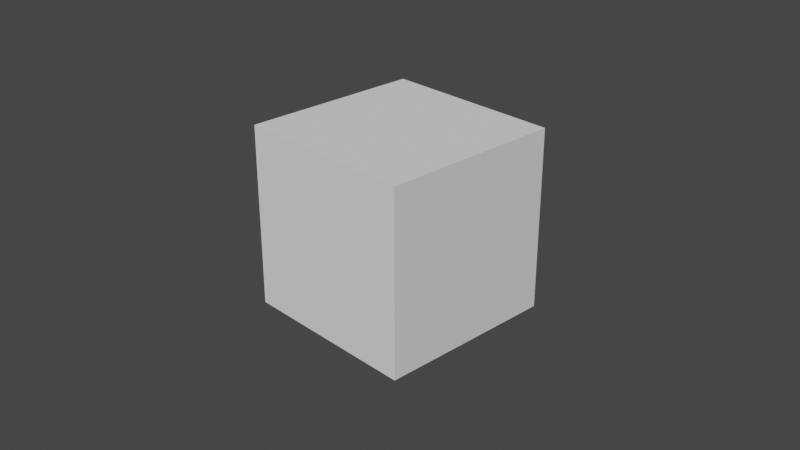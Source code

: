 # Source: node_groups.blend  (saved by Blender 3.1.5; exported with 4.5.12 LTS)
import bpy
from mathutils import Matrix  # noqa: F401  (used for matrix-valued properties, if any)

bpy.ops.wm.read_factory_settings(use_empty=True)
scene = bpy.context.scene
scene.name = 'Scene'

# ---- collections
col_collection = bpy.data.collections.new('Collection'); scene.collection.children.link(col_collection)

# ---- materials (node trees are filled in below, after node groups)
mat_material = bpy.data.materials.new('Material')
mat_material.alpha_threshold = 0.0
mat_material.line_color = (0.0, 0.0, 0.0, 1.0)

# ---- node groups
ng_geonodeattribviewer = bpy.data.node_groups.new('.GeoNodeAttribViewer', 'GeometryNodeTree')
_s = ng_geonodeattribviewer.interface.new_socket(name='Geometry', in_out='OUTPUT', socket_type='NodeSocketGeometry')
_s = ng_geonodeattribviewer.interface.new_socket(name='tmp_viewer', in_out='OUTPUT', socket_type='NodeSocketColor')
_s.default_value = (0.0, 0.0, 0.0, 0.0)
_s = ng_geonodeattribviewer.interface.new_socket(name='Geometry', in_out='INPUT', socket_type='NodeSocketGeometry')
_s = ng_geonodeattribviewer.interface.new_socket(name='tmp_viewer', in_out='INPUT', socket_type='NodeSocketColor')
_s.default_value = (0.0, 0.0, 0.0, 0.0)
ng_geonodeattribviewer.is_modifier = True
_N = ng_geonodeattribviewer.nodes; _L = ng_geonodeattribviewer.links
n0 = _N.new('NodeGroupOutput'); n0.name = 'Group Output'; n0.location = (100, 0)
n1 = _N.new('GeometryNodeSetMaterial'); n1.name = 'mat'; n1.location = (-80, 80)
n2 = _N.new('NodeGroupInput'); n2.name = 'Group Input'; n2.location = (-260, 0)
_L.new(n2.outputs[0], n1.inputs[0])
_L.new(n1.outputs[0], n0.inputs[0])
_L.new(n2.outputs[1], n0.inputs[1])
n0.is_active_output = True

# ---- material node trees
mat_material.use_nodes = True; mat_material.node_tree.nodes.clear()
_N = mat_material.node_tree.nodes; _L = mat_material.node_tree.links
n0 = _N.new('ShaderNodeOutputMaterial'); n0.name = 'Material Output'; n0.location = (300, 300)
n1 = _N.new('ShaderNodeBsdfPrincipled'); n1.name = 'Principled BSDF'; n1.location = (10, 300)
n1.distribution = 'GGX'
n1.inputs[2].default_value = 0.4
n1.inputs[3].default_value = 1.45
n1.inputs[27].default_value = (0.0, 0.0, 0.0, 1.0)
n1.inputs[28].default_value = 1.0
_L.new(n1.outputs[0], n0.inputs[0])
n0.is_active_output = True

# ---- world
world_world = bpy.data.worlds.new('World'); scene.world = world_world
world_world.use_nodes = True; world_world.node_tree.nodes.clear()
_N = world_world.node_tree.nodes; _L = world_world.node_tree.links
n0 = _N.new('ShaderNodeOutputWorld'); n0.name = 'World Output'; n0.location = (300, 300)
n1 = _N.new('ShaderNodeBackground'); n1.name = 'Background'; n1.location = (10, 300)
n1.inputs[0].default_value = (0.05088, 0.05088, 0.05088, 1.0)
_L.new(n1.outputs[0], n0.inputs[0])
n0.is_active_output = True
world_world.color = (0.05088, 0.05088, 0.05088)
world_world.use_sun_shadow = False
world_world.sun_shadow_jitter_overblur = 0.0

# ---- cameras
cam_camera = bpy.data.cameras.new('Camera')
cam_camera.clip_end = 100.0
cam_camera.ortho_scale = 7.314

# ---- meshes
me_cube = bpy.data.meshes.new('Cube')
me_cube.from_pydata([(1.0, 1.0, 1.0), (1.0, 1.0, -1.0), (1.0, -1.0, 1.0), (1.0, -1.0, -1.0), (-1.0, 1.0, 1.0), (-1.0, 1.0, -1.0), (-1.0, -1.0, 1.0), (-1.0, -1.0, -1.0)], [], [(0, 4, 6, 2), (3, 2, 6, 7), (7, 6, 4, 5), (5, 1, 3, 7), (1, 0, 2, 3), (5, 4, 0, 1)])
_uv = me_cube.uv_layers.new(name='UVMap')
_uv.uv.foreach_set('vector', [0.625, 0.5, 0.875, 0.5, 0.875, 0.75, 0.625, 0.75, 0.375, 0.75, 0.625, 0.75, 0.625, 1.0, 0.375, 1.0, 0.375, 0.0, 0.625, 0.0, 0.625, 0.25, 0.375, 0.25, 0.125, 0.5, 0.375, 0.5, 0.375, 0.75, 0.125, 0.75, 0.375, 0.5, 0.625, 0.5, 0.625, 0.75, 0.375, 0.75, 0.375, 0.25, 0.625, 0.25, 0.625, 0.5, 0.375, 0.5])
me_cube.materials.append(mat_material)
me_cube.use_remesh_preserve_volume = False
me_cube.use_remesh_preserve_attributes = False
me_cube.use_mirror_vertex_groups = False
me_cube.update()

# ---- objects
ob_cube = bpy.data.objects.new('Cube', me_cube)
ob_camera = bpy.data.objects.new('Camera', cam_camera)

# ---- transforms, parenting, visibility, modifiers, constraints
ob_cube.location = (0.0, 0.0, 0.0)
ob_cube.lock_rotations_4d = False
ob_cube.empty_display_type = 'ARROWS'
ob_cube.lineart.crease_threshold = 0.0
_m = ob_cube.modifiers.new('GeometryNodes', 'NODES')
_m.node_group = ng_geonodeattribviewer
ob_camera.location = (7.359, -6.926, 4.958)
ob_camera.rotation_euler = (1.109, 0.0, 0.8149)
ob_camera.lock_rotations_4d = False
ob_camera.empty_display_type = 'ARROWS'
ob_camera.color = (0.0, 0.0, 0.0, 0.0)
ob_camera.display_type = 'WIRE'
ob_camera.lineart.crease_threshold = 0.0

# ---- collection membership
col_collection.objects.link(ob_cube)
col_collection.objects.link(ob_camera)

# ---- scene / render settings (as saved in the file)
scene.camera = ob_camera
scene.frame_start = 1; scene.frame_end = 250; scene.frame_set(1)
scene.render.engine = 'CYCLES'
scene.cycles.use_denoising = False
scene.cycles.samples = 32
scene.cycles.sampling_pattern = 'TABULATED_SOBOL'
scene.cycles.use_light_tree = False
scene.eevee.gi_diffuse_bounces = 0
scene.eevee.gi_cubemap_resolution = '128'
scene.eevee.gi_visibility_resolution = '8'
scene.eevee.use_taa_reprojection = False
scene.view_settings.view_transform = 'Filmic'
bpy.context.view_layer.update()

# ---- added for rendering (the .blend has no usable light): sun
light_auto_sun = bpy.data.lights.new('AutoSun', 'SUN')
light_auto_sun.energy = 3.0
light_auto_sun.angle = 0.0523599
ob_auto_sun = bpy.data.objects.new('AutoSun', light_auto_sun)
scene.collection.objects.link(ob_auto_sun)
ob_auto_sun.rotation_euler = (0.872665, 0.174533, 0.523599)
bpy.context.view_layer.update()
